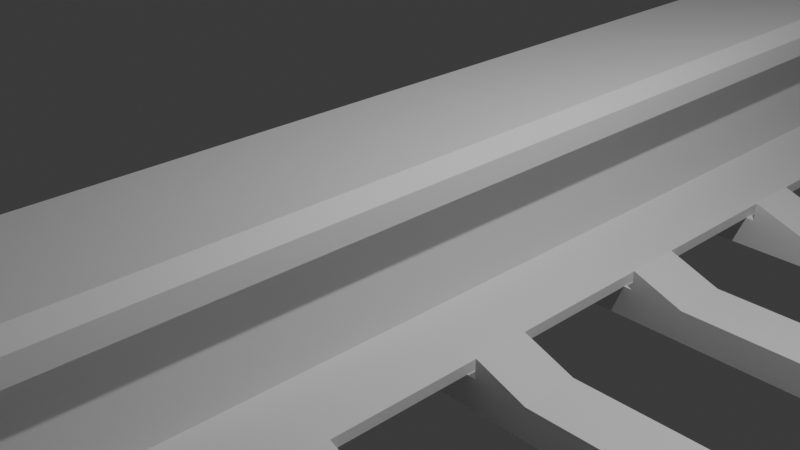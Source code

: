 # Source: gleise.blend  (saved by Blender 4.3.32; exported with 4.5.12 LTS)
import bpy
from mathutils import Matrix  # noqa: F401  (used for matrix-valued properties, if any)

bpy.ops.wm.read_factory_settings(use_empty=True)
scene = bpy.context.scene
scene.name = 'Scene'

# ---- collections
col_collection = bpy.data.collections.new('Collection'); scene.collection.children.link(col_collection)

# ---- materials (node trees are filled in below, after node groups)
mat_material = bpy.data.materials.new('Material')
mat_material.alpha_threshold = 0.0
mat_material.roughness = 0.5
mat_material.line_color = (0.0, 0.0, 0.0, 1.0)
mat_material_001 = bpy.data.materials.new('Material.001')
mat_material_001.alpha_threshold = 0.0
mat_material_001.roughness = 0.5
mat_material_001.line_color = (0.0, 0.0, 0.0, 1.0)

# ---- material node trees
mat_material.use_nodes = True; mat_material.node_tree.nodes.clear()
_N = mat_material.node_tree.nodes; _L = mat_material.node_tree.links
n0 = _N.new('ShaderNodeOutputMaterial'); n0.name = 'Material Output'; n0.location = (300, 300)
n1 = _N.new('ShaderNodeBsdfPrincipled'); n1.name = 'Principled BSDF'; n1.location = (10, 300)
n1.inputs[3].default_value = 1.45
_L.new(n1.outputs[0], n0.inputs[0])
n0.is_active_output = True
mat_material_001.use_nodes = True; mat_material_001.node_tree.nodes.clear()
_N = mat_material_001.node_tree.nodes; _L = mat_material_001.node_tree.links
n0 = _N.new('ShaderNodeOutputMaterial'); n0.name = 'Material Output'; n0.location = (300, 300)
n1 = _N.new('ShaderNodeBsdfPrincipled'); n1.name = 'Principled BSDF'; n1.location = (10, 300)
n1.inputs[3].default_value = 1.45
_L.new(n1.outputs[0], n0.inputs[0])
n0.is_active_output = True

# ---- world
world_world = bpy.data.worlds.new('World'); scene.world = world_world
world_world.use_nodes = True; world_world.node_tree.nodes.clear()
_N = world_world.node_tree.nodes; _L = world_world.node_tree.links
n0 = _N.new('ShaderNodeOutputWorld'); n0.name = 'World Output'; n0.location = (300, 300)
n1 = _N.new('ShaderNodeBackground'); n1.name = 'Background'; n1.location = (10, 300)
n1.inputs[0].default_value = (0.05088, 0.05088, 0.05088, 1.0)
_L.new(n1.outputs[0], n0.inputs[0])
n0.is_active_output = True
world_world.color = (0.05088, 0.05088, 0.05088)
world_world.sun_shadow_jitter_overblur = 0.0

# ---- cameras
cam_camera = bpy.data.cameras.new('Camera')
cam_camera.clip_end = 100.0
cam_camera.ortho_scale = 7.314

# ---- lights
light_light = bpy.data.lights.new('Light', 'POINT')
light_light.energy = 1000.0
light_light.shadow_soft_size = 0.1

# ---- meshes
me_cube = bpy.data.meshes.new('Cube')
me_cube.from_pydata([(0.5989, -30.04, 0.125), (0.5989, -30.04, 0.0), (0.5989, -30.04, -0.375), (0.5989, 29.95, 0.0), (-1.0, -30.04, 0.75), (-1.0, 29.95, 0.75), (1.0, 29.95, 0.75), (1.0, -30.04, 0.75), (0.5989, -30.04, 0.25), (0.5989, -30.04, -0.125), (0.5989, 29.95, -0.375), (0.5989, 29.95, 0.375), (-1.0, -30.04, 0.875), (-1.0, 29.95, 0.875), (1.0, 29.95, 0.875), (1.0, -30.04, 0.875), (-1.0, 29.95, 0.625), (1.0, 29.95, 0.625), (1.0, -30.04, 0.625), (-1.0, -30.04, 0.625), (0.5989, 29.95, -0.25), (0.5989, -30.04, 0.5), (0.5989, -30.04, 0.375), (0.5989, -30.04, -0.25), (0.5989, 29.95, 0.125), (0.5989, -30.04, -0.5), (0.5989, 29.95, -0.5), (0.5989, 29.95, 0.25), (0.5989, 29.95, 0.5), (0.5989, 29.95, -0.125), (-0.5985, 29.95, -0.5), (-0.5985, -30.04, -0.5), (-0.5985, 29.95, 0.0), (-0.5985, -30.04, 0.0), (-0.5985, 29.95, -0.375), (-0.5985, -30.04, -0.625), (-0.5985, 29.95, 0.125), (-0.5985, -30.04, -0.125), (-0.5985, -30.04, 0.375), (-0.5985, -30.04, 0.5), (-0.5985, 29.95, 0.5), (-0.5985, 29.95, 0.375), (-0.5985, 29.95, 0.25), (-0.5985, -30.04, 0.125), (-0.5985, -30.04, 0.25), (-0.5985, 29.95, -0.125), (-0.5985, 29.95, -0.25), (-0.5985, -30.04, -0.375), (-0.5985, -30.04, -0.25), (-0.5985, 29.95, -0.625), (-0.5985, 29.95, -0.75), (-0.5985, -30.04, -0.75), (0.5989, 29.95, -0.625), (0.5989, 29.95, -0.75), (0.5989, -30.04, -0.625), (0.5989, -30.04, -0.75), (1.399, 29.95, -0.875), (1.399, 29.95, -1.0), (1.399, -30.04, -1.0), (1.399, -30.04, -0.875), (-1.401, 29.95, -0.875), (-1.401, 29.95, -1.0), (-1.401, -30.04, -1.0), (-1.401, -30.04, -0.875), (0.5989, 29.95, -0.75), (1.399, 29.95, -0.875), (1.399, -30.04, -0.875), (0.5989, -30.04, -0.75), (-0.5985, -30.04, -0.75), (-1.401, -30.04, -0.875), (-1.401, 29.95, -0.875), (-0.5985, 29.95, -0.75), (1.0, 29.95, 0.625), (0.7962, 29.95, 0.5), (0.7962, -30.04, 0.5), (1.0, -30.04, 0.625), (0.8049, 29.95, 1.0), (1.0, 29.95, 0.875), (1.0, -30.04, 0.875), (0.8049, -30.04, 1.0), (-1.0, -30.04, 0.625), (-0.8019, -30.04, 0.5), (-0.8019, 29.95, 0.5), (-1.0, 29.95, 0.625), (-1.0, 29.95, 0.875), (-0.7988, 29.95, 1.0), (-0.7988, -30.04, 1.0), (-1.0, -30.04, 0.875)], [], [(23, 20, 29, 9), (25, 31, 35, 54), (58, 62, 61, 57), (1, 3, 24, 0), (32, 3, 29, 45), (30, 26, 52, 49), (15, 14, 77, 78), (15, 78, 79, 86, 87, 12), (1, 33, 37, 9), (0, 24, 27, 8), (74, 75, 18, 19, 80, 81, 39, 21), (12, 13, 5, 4), (18, 17, 6, 7), (18, 7, 4, 19), (16, 5, 6, 17), (42, 27, 24, 36), (8, 44, 43, 0), (8, 27, 11, 22), (23, 48, 47, 2), (54, 35, 51, 55), (46, 20, 10, 34), (2, 10, 20, 23), (56, 60, 70, 71, 50, 53, 64, 65), (9, 29, 3, 1), (13, 84, 85, 76, 77, 14), (7, 6, 14, 15), (7, 15, 12, 4), (5, 13, 14, 6), (82, 83, 16, 17, 72, 73, 28, 40), (73, 74, 21, 28), (4, 5, 16, 19), (49, 52, 53, 50), (41, 11, 27, 42), (22, 38, 44, 8), (0, 43, 33, 1), (36, 24, 3, 32), (22, 11, 28, 21), (21, 39, 38, 22), (9, 37, 48, 23), (40, 28, 11, 41), (45, 29, 20, 46), (34, 10, 26, 30), (59, 63, 62, 58), (2, 47, 31, 25), (55, 67, 64, 53), (19, 16, 83, 80), (54, 52, 26, 25), (69, 70, 60, 63), (43, 36, 32, 33), (47, 34, 30, 31), (38, 41, 42, 44), (37, 45, 46, 48), (35, 49, 50, 51), (39, 40, 41, 38), (44, 42, 36, 43), (33, 32, 45, 37), (48, 46, 34, 47), (31, 30, 49, 35), (25, 26, 10, 2), (55, 53, 52, 54), (58, 57, 56, 59), (63, 60, 61, 62), (50, 71, 68, 51), (56, 57, 61, 60), (64, 67, 66, 65), (59, 56, 65, 66), (70, 69, 68, 71), (51, 68, 69, 63, 59, 66, 67, 55), (72, 75, 74, 73), (75, 72, 17, 18), (78, 77, 76, 79), (79, 76, 85, 86), (82, 81, 80, 83), (81, 82, 40, 39), (84, 87, 86, 85), (87, 84, 13, 12)])
_uv = me_cube.uv_layers.new(name='UVMap')
_uv.uv.foreach_set('vector', [0.4688, 0.75, 0.4688, 0.5, 0.4844, 0.5, 0.4844, 0.75, 0.4375, 0.75, 0.4375, 1.0, 0.4219, 1.0, 0.4219, 0.75, 0.375, 0.75, 0.125, 0.75, 0.125, 0.5, 0.375, 0.5, 0.5, 0.75, 0.5, 0.5, 0.5156, 0.5, 0.5156, 0.75, 0.5, 0.25, 0.5, 0.5, 0.4844, 0.5, 0.4844, 0.25, 0.4375, 0.25, 0.4375, 0.5, 0.4219, 0.5, 0.4219, 0.25, 0.6094, 0.75, 0.6094, 0.5, 0.6094, 0.5, 0.6094, 0.75, 0.6094, 0.75, 0.6094, 0.75, 0.625, 0.7744, 0.625, 0.9749, 0.6094, 1.0, 0.6094, 1.0, 0.5, 0.75, 0.5, 1.0, 0.4844, 1.0, 0.4844, 0.75, 0.5156, 0.75, 0.5156, 0.5, 0.5312, 0.5, 0.5312, 0.75, 0.5625, 0.7755, 0.5781, 0.75, 0.5781, 0.75, 0.5781, 1.0, 0.5781, 1.0, 0.5625, 0.9752, 0.5625, 0.9498, 0.5625, 0.8001, 0.6094, 0.0, 0.6094, 0.25, 0.5938, 0.25, 0.5938, 0.0, 0.5781, 0.75, 0.5781, 0.5, 0.5938, 0.5, 0.5938, 0.75, 0.5781, 0.75, 0.5938, 0.75, 0.5938, 1.0, 0.5781, 1.0, 0.5781, 0.25, 0.5938, 0.25, 0.5938, 0.5, 0.5781, 0.5, 0.5312, 0.25, 0.5312, 0.5, 0.5156, 0.5, 0.5156, 0.25, 0.5312, 0.75, 0.5312, 1.0, 0.5156, 1.0, 0.5156, 0.75, 0.5312, 0.75, 0.5312, 0.5, 0.5469, 0.5, 0.5469, 0.75, 0.4688, 0.75, 0.4688, 1.0, 0.4531, 1.0, 0.4531, 0.75, 0.4219, 0.75, 0.4219, 1.0, 0.4062, 0.9498, 0.4062, 0.75, 0.4688, 0.25, 0.4688, 0.5, 0.4531, 0.5, 0.4531, 0.25, 0.4531, 0.75, 0.4531, 0.5, 0.4688, 0.5, 0.4688, 0.75, 0.3906, 0.5, 0.3906, 0.25, 0.3906, 0.25, 0.4062, 0.3002, 0.4062, 0.3002, 0.4062, 0.4499, 0.4062, 0.4499, 0.3906, 0.5, 0.4844, 0.75, 0.4844, 0.5, 0.5, 0.5, 0.5, 0.75, 0.6094, 0.25, 0.6094, 0.25, 0.625, 0.2751, 0.625, 0.4756, 0.6094, 0.5, 0.6094, 0.5, 0.5938, 0.75, 0.5938, 0.5, 0.6094, 0.5, 0.6094, 0.75, 0.5938, 0.75, 0.6094, 0.75, 0.6094, 1.0, 0.5938, 1.0, 0.5938, 0.25, 0.6094, 0.25, 0.6094, 0.5, 0.5938, 0.5, 0.5625, 0.2748, 0.5781, 0.25, 0.5781, 0.25, 0.5781, 0.5, 0.5781, 0.5, 0.5625, 0.4745, 0.5625, 0.4499, 0.5625, 0.3002, 0.5625, 0.5, 0.5625, 0.75, 0.5625, 0.75, 0.5625, 0.5, 0.5938, 0.0, 0.5938, 0.25, 0.5781, 0.25, 0.5781, 0.0, 0.4219, 0.25, 0.4219, 0.5, 0.4062, 0.4373, 0.4062, 0.25, 0.5469, 0.25, 0.5469, 0.5, 0.5312, 0.5, 0.5312, 0.25, 0.5469, 0.75, 0.5469, 1.0, 0.5312, 1.0, 0.5312, 0.75, 0.5156, 0.75, 0.5156, 1.0, 0.5, 1.0, 0.5, 0.75, 0.5156, 0.25, 0.5156, 0.5, 0.5, 0.5, 0.5, 0.25, 0.5469, 0.75, 0.5469, 0.5, 0.5625, 0.5, 0.5625, 0.75, 0.5625, 0.8127, 0.5625, 1.0, 0.5469, 1.0, 0.5469, 0.75, 0.4844, 0.75, 0.4844, 1.0, 0.4688, 1.0, 0.4688, 0.75, 0.5625, 0.3002, 0.5625, 0.5, 0.5469, 0.5, 0.5469, 0.25, 0.4844, 0.25, 0.4844, 0.5, 0.4688, 0.5, 0.4688, 0.25, 0.4531, 0.25, 0.4531, 0.5, 0.4375, 0.5, 0.4375, 0.25, 0.3906, 0.75, 0.3906, 1.0, 0.375, 1.0, 0.375, 0.75, 0.4531, 0.75, 0.4531, 1.0, 0.4375, 1.0, 0.4375, 0.75, 0.4062, 0.75, 0.4062, 0.75, 0.4062, 0.5, 0.4062, 0.5, 0.5781, 0.0, 0.5781, 0.25, 0.5781, 0.25, 0.5781, 0.0, 0.4219, 0.75, 0.4219, 0.5, 0.4375, 0.5, 0.4375, 0.75, 0.3906, 0.0, 0.3906, 0.25, 0.3906, 0.25, 0.3906, 0.0, 0.5156, 0.0, 0.5156, 0.25, 0.5, 0.25, 0.5, 0.0, 0.4531, 0.0, 0.4531, 0.25, 0.4375, 0.25, 0.4375, 0.0, 0.5469, 0.0, 0.5469, 0.25, 0.5312, 0.25, 0.5312, 0.0, 0.4844, 0.0, 0.4844, 0.25, 0.4688, 0.25, 0.4688, 0.0, 0.4219, 0.0, 0.4219, 0.25, 0.4062, 0.25, 0.4062, 0.0, 0.5625, 0.0, 0.5625, 0.25, 0.5469, 0.25, 0.5469, 0.0, 0.5312, 0.0, 0.5312, 0.25, 0.5156, 0.25, 0.5156, 0.0, 0.5, 0.0, 0.5, 0.25, 0.4844, 0.25, 0.4844, 0.0, 0.4688, 0.0, 0.4688, 0.25, 0.4531, 0.25, 0.4531, 0.0, 0.4375, 0.0, 0.4375, 0.25, 0.4219, 0.25, 0.4219, 0.0, 0.4375, 0.75, 0.4375, 0.5, 0.4531, 0.5, 0.4531, 0.75, 0.4062, 0.75, 0.4062, 0.5, 0.4219, 0.5, 0.4219, 0.75, 0.375, 0.75, 0.375, 0.5, 0.3906, 0.5, 0.3906, 0.75, 0.3906, 0.0, 0.3906, 0.25, 0.375, 0.25, 0.375, 0.0, 0.4062, 0.25, 0.4062, 0.25, 0.4062, 0.0, 0.4062, 0.0, 0.3906, 0.5, 0.375, 0.5, 0.375, 0.25, 0.3906, 0.25, 0.4062, 0.5, 0.4062, 0.75, 0.3906, 0.75, 0.3906, 0.5, 0.3906, 0.75, 0.3906, 0.5, 0.3906, 0.5, 0.3906, 0.75, 0.3906, 0.25, 0.3906, 0.0, 0.4062, 0.0, 0.4062, 0.25, 0.4062, 0.9498, 0.4062, 0.9498, 0.3906, 1.0, 0.3906, 1.0, 0.3906, 0.75, 0.3906, 0.75, 0.4062, 0.8001, 0.4062, 0.8001, 0.5781, 0.5, 0.5781, 0.75, 0.5625, 0.75, 0.5625, 0.5, 0.5781, 0.75, 0.5781, 0.5, 0.5781, 0.5, 0.5781, 0.75, 0.6094, 0.75, 0.6094, 0.5, 0.6494, 0.5, 0.6494, 0.75, 0.6494, 0.75, 0.6494, 0.5, 0.8499, 0.5, 0.8499, 0.75, 0.5625, 0.25, 0.5625, 0.0, 0.5781, 0.0, 0.5781, 0.25, 0.5625, 0.0, 0.5625, 0.25, 0.5625, 0.25, 0.5625, 0.0, 0.6094, 0.25, 0.6094, 0.0, 0.625, 0.0, 0.625, 0.25, 0.6094, 0.0, 0.6094, 0.25, 0.6094, 0.25, 0.6094, 0.0])
me_cube.materials.append(mat_material)
me_cube.use_mirror_vertex_groups = False
me_cube.update()
me_cube_001 = bpy.data.meshes.new('Cube.001')
me_cube_001.from_pydata([(0.5989, -30.04, 0.125), (0.5989, -30.04, 0.0), (0.5989, -30.04, -0.375), (0.5989, 29.95, 0.0), (-1.0, -30.04, 0.75), (-1.0, 29.95, 0.75), (1.0, 29.95, 0.75), (1.0, -30.04, 0.75), (0.5989, -30.04, 0.25), (0.5989, -30.04, -0.125), (0.5989, 29.95, -0.375), (0.5989, 29.95, 0.375), (-1.0, -30.04, 0.875), (-1.0, 29.95, 0.875), (1.0, 29.95, 0.875), (1.0, -30.04, 0.875), (-1.0, 29.95, 0.625), (1.0, 29.95, 0.625), (1.0, -30.04, 0.625), (-1.0, -30.04, 0.625), (0.5989, 29.95, -0.25), (0.5989, -30.04, 0.5), (0.5989, -30.04, 0.375), (0.5989, -30.04, -0.25), (0.5989, 29.95, 0.125), (0.5989, -30.04, -0.5), (0.5989, 29.95, -0.5), (0.5989, 29.95, 0.25), (0.5989, 29.95, 0.5), (0.5989, 29.95, -0.125), (-0.5985, 29.95, -0.5), (-0.5985, -30.04, -0.5), (-0.5985, 29.95, 0.0), (-0.5985, -30.04, 0.0), (-0.5985, 29.95, -0.375), (-0.5985, -30.04, -0.625), (-0.5985, 29.95, 0.125), (-0.5985, -30.04, -0.125), (-0.5985, -30.04, 0.375), (-0.5985, -30.04, 0.5), (-0.5985, 29.95, 0.5), (-0.5985, 29.95, 0.375), (-0.5985, 29.95, 0.25), (-0.5985, -30.04, 0.125), (-0.5985, -30.04, 0.25), (-0.5985, 29.95, -0.125), (-0.5985, 29.95, -0.25), (-0.5985, -30.04, -0.375), (-0.5985, -30.04, -0.25), (-0.5985, 29.95, -0.625), (-0.5985, 29.95, -0.75), (-0.5985, -30.04, -0.75), (0.5989, 29.95, -0.625), (0.5989, 29.95, -0.75), (0.5989, -30.04, -0.625), (0.5989, -30.04, -0.75), (1.399, 29.95, -0.875), (1.399, 29.95, -1.0), (1.399, -30.04, -1.0), (1.399, -30.04, -0.875), (-1.401, 29.95, -0.875), (-1.401, 29.95, -1.0), (-1.401, -30.04, -1.0), (-1.401, -30.04, -0.875), (0.5989, 29.95, -0.75), (1.399, 29.95, -0.875), (1.399, -30.04, -0.875), (0.5989, -30.04, -0.75), (-0.5985, -30.04, -0.75), (-1.401, -30.04, -0.875), (-1.401, 29.95, -0.875), (-0.5985, 29.95, -0.75), (1.0, 29.95, 0.625), (0.7962, 29.95, 0.5), (0.7962, -30.04, 0.5), (1.0, -30.04, 0.625), (0.8049, 29.95, 1.0), (1.0, 29.95, 0.875), (1.0, -30.04, 0.875), (0.8049, -30.04, 1.0), (-1.0, -30.04, 0.625), (-0.8019, -30.04, 0.5), (-0.8019, 29.95, 0.5), (-1.0, 29.95, 0.625), (-1.0, 29.95, 0.875), (-0.7988, 29.95, 1.0), (-0.7988, -30.04, 1.0), (-1.0, -30.04, 0.875)], [], [(23, 20, 29, 9), (25, 31, 35, 54), (58, 62, 61, 57), (1, 3, 24, 0), (32, 3, 29, 45), (30, 26, 52, 49), (15, 14, 77, 78), (15, 78, 79, 86, 87, 12), (1, 33, 37, 9), (0, 24, 27, 8), (74, 75, 18, 19, 80, 81, 39, 21), (12, 13, 5, 4), (18, 17, 6, 7), (18, 7, 4, 19), (16, 5, 6, 17), (42, 27, 24, 36), (8, 44, 43, 0), (8, 27, 11, 22), (23, 48, 47, 2), (54, 35, 51, 55), (46, 20, 10, 34), (2, 10, 20, 23), (56, 60, 70, 71, 50, 53, 64, 65), (9, 29, 3, 1), (13, 84, 85, 76, 77, 14), (7, 6, 14, 15), (7, 15, 12, 4), (5, 13, 14, 6), (82, 83, 16, 17, 72, 73, 28, 40), (73, 74, 21, 28), (4, 5, 16, 19), (49, 52, 53, 50), (41, 11, 27, 42), (22, 38, 44, 8), (0, 43, 33, 1), (36, 24, 3, 32), (22, 11, 28, 21), (21, 39, 38, 22), (9, 37, 48, 23), (40, 28, 11, 41), (45, 29, 20, 46), (34, 10, 26, 30), (59, 63, 62, 58), (2, 47, 31, 25), (55, 67, 64, 53), (19, 16, 83, 80), (54, 52, 26, 25), (69, 70, 60, 63), (43, 36, 32, 33), (47, 34, 30, 31), (38, 41, 42, 44), (37, 45, 46, 48), (35, 49, 50, 51), (39, 40, 41, 38), (44, 42, 36, 43), (33, 32, 45, 37), (48, 46, 34, 47), (31, 30, 49, 35), (25, 26, 10, 2), (55, 53, 52, 54), (58, 57, 56, 59), (63, 60, 61, 62), (50, 71, 68, 51), (56, 57, 61, 60), (64, 67, 66, 65), (59, 56, 65, 66), (70, 69, 68, 71), (51, 68, 69, 63, 59, 66, 67, 55), (72, 75, 74, 73), (75, 72, 17, 18), (78, 77, 76, 79), (79, 76, 85, 86), (82, 81, 80, 83), (81, 82, 40, 39), (84, 87, 86, 85), (87, 84, 13, 12)])
_uv = me_cube_001.uv_layers.new(name='UVMap')
_uv.uv.foreach_set('vector', [0.4688, 0.75, 0.4688, 0.5, 0.4844, 0.5, 0.4844, 0.75, 0.4375, 0.75, 0.4375, 1.0, 0.4219, 1.0, 0.4219, 0.75, 0.375, 0.75, 0.125, 0.75, 0.125, 0.5, 0.375, 0.5, 0.5, 0.75, 0.5, 0.5, 0.5156, 0.5, 0.5156, 0.75, 0.5, 0.25, 0.5, 0.5, 0.4844, 0.5, 0.4844, 0.25, 0.4375, 0.25, 0.4375, 0.5, 0.4219, 0.5, 0.4219, 0.25, 0.6094, 0.75, 0.6094, 0.5, 0.6094, 0.5, 0.6094, 0.75, 0.6094, 0.75, 0.6094, 0.75, 0.625, 0.7744, 0.625, 0.9749, 0.6094, 1.0, 0.6094, 1.0, 0.5, 0.75, 0.5, 1.0, 0.4844, 1.0, 0.4844, 0.75, 0.5156, 0.75, 0.5156, 0.5, 0.5312, 0.5, 0.5312, 0.75, 0.5625, 0.7755, 0.5781, 0.75, 0.5781, 0.75, 0.5781, 1.0, 0.5781, 1.0, 0.5625, 0.9752, 0.5625, 0.9498, 0.5625, 0.8001, 0.6094, 0.0, 0.6094, 0.25, 0.5938, 0.25, 0.5938, 0.0, 0.5781, 0.75, 0.5781, 0.5, 0.5938, 0.5, 0.5938, 0.75, 0.5781, 0.75, 0.5938, 0.75, 0.5938, 1.0, 0.5781, 1.0, 0.5781, 0.25, 0.5938, 0.25, 0.5938, 0.5, 0.5781, 0.5, 0.5312, 0.25, 0.5312, 0.5, 0.5156, 0.5, 0.5156, 0.25, 0.5312, 0.75, 0.5312, 1.0, 0.5156, 1.0, 0.5156, 0.75, 0.5312, 0.75, 0.5312, 0.5, 0.5469, 0.5, 0.5469, 0.75, 0.4688, 0.75, 0.4688, 1.0, 0.4531, 1.0, 0.4531, 0.75, 0.4219, 0.75, 0.4219, 1.0, 0.4062, 0.9498, 0.4062, 0.75, 0.4688, 0.25, 0.4688, 0.5, 0.4531, 0.5, 0.4531, 0.25, 0.4531, 0.75, 0.4531, 0.5, 0.4688, 0.5, 0.4688, 0.75, 0.3906, 0.5, 0.3906, 0.25, 0.3906, 0.25, 0.4062, 0.3002, 0.4062, 0.3002, 0.4062, 0.4499, 0.4062, 0.4499, 0.3906, 0.5, 0.4844, 0.75, 0.4844, 0.5, 0.5, 0.5, 0.5, 0.75, 0.6094, 0.25, 0.6094, 0.25, 0.625, 0.2751, 0.625, 0.4756, 0.6094, 0.5, 0.6094, 0.5, 0.5938, 0.75, 0.5938, 0.5, 0.6094, 0.5, 0.6094, 0.75, 0.5938, 0.75, 0.6094, 0.75, 0.6094, 1.0, 0.5938, 1.0, 0.5938, 0.25, 0.6094, 0.25, 0.6094, 0.5, 0.5938, 0.5, 0.5625, 0.2748, 0.5781, 0.25, 0.5781, 0.25, 0.5781, 0.5, 0.5781, 0.5, 0.5625, 0.4745, 0.5625, 0.4499, 0.5625, 0.3002, 0.5625, 0.5, 0.5625, 0.75, 0.5625, 0.75, 0.5625, 0.5, 0.5938, 0.0, 0.5938, 0.25, 0.5781, 0.25, 0.5781, 0.0, 0.4219, 0.25, 0.4219, 0.5, 0.4062, 0.4373, 0.4062, 0.25, 0.5469, 0.25, 0.5469, 0.5, 0.5312, 0.5, 0.5312, 0.25, 0.5469, 0.75, 0.5469, 1.0, 0.5312, 1.0, 0.5312, 0.75, 0.5156, 0.75, 0.5156, 1.0, 0.5, 1.0, 0.5, 0.75, 0.5156, 0.25, 0.5156, 0.5, 0.5, 0.5, 0.5, 0.25, 0.5469, 0.75, 0.5469, 0.5, 0.5625, 0.5, 0.5625, 0.75, 0.5625, 0.8127, 0.5625, 1.0, 0.5469, 1.0, 0.5469, 0.75, 0.4844, 0.75, 0.4844, 1.0, 0.4688, 1.0, 0.4688, 0.75, 0.5625, 0.3002, 0.5625, 0.5, 0.5469, 0.5, 0.5469, 0.25, 0.4844, 0.25, 0.4844, 0.5, 0.4688, 0.5, 0.4688, 0.25, 0.4531, 0.25, 0.4531, 0.5, 0.4375, 0.5, 0.4375, 0.25, 0.3906, 0.75, 0.3906, 1.0, 0.375, 1.0, 0.375, 0.75, 0.4531, 0.75, 0.4531, 1.0, 0.4375, 1.0, 0.4375, 0.75, 0.4062, 0.75, 0.4062, 0.75, 0.4062, 0.5, 0.4062, 0.5, 0.5781, 0.0, 0.5781, 0.25, 0.5781, 0.25, 0.5781, 0.0, 0.4219, 0.75, 0.4219, 0.5, 0.4375, 0.5, 0.4375, 0.75, 0.3906, 0.0, 0.3906, 0.25, 0.3906, 0.25, 0.3906, 0.0, 0.5156, 0.0, 0.5156, 0.25, 0.5, 0.25, 0.5, 0.0, 0.4531, 0.0, 0.4531, 0.25, 0.4375, 0.25, 0.4375, 0.0, 0.5469, 0.0, 0.5469, 0.25, 0.5312, 0.25, 0.5312, 0.0, 0.4844, 0.0, 0.4844, 0.25, 0.4688, 0.25, 0.4688, 0.0, 0.4219, 0.0, 0.4219, 0.25, 0.4062, 0.25, 0.4062, 0.0, 0.5625, 0.0, 0.5625, 0.25, 0.5469, 0.25, 0.5469, 0.0, 0.5312, 0.0, 0.5312, 0.25, 0.5156, 0.25, 0.5156, 0.0, 0.5, 0.0, 0.5, 0.25, 0.4844, 0.25, 0.4844, 0.0, 0.4688, 0.0, 0.4688, 0.25, 0.4531, 0.25, 0.4531, 0.0, 0.4375, 0.0, 0.4375, 0.25, 0.4219, 0.25, 0.4219, 0.0, 0.4375, 0.75, 0.4375, 0.5, 0.4531, 0.5, 0.4531, 0.75, 0.4062, 0.75, 0.4062, 0.5, 0.4219, 0.5, 0.4219, 0.75, 0.375, 0.75, 0.375, 0.5, 0.3906, 0.5, 0.3906, 0.75, 0.3906, 0.0, 0.3906, 0.25, 0.375, 0.25, 0.375, 0.0, 0.4062, 0.25, 0.4062, 0.25, 0.4062, 0.0, 0.4062, 0.0, 0.3906, 0.5, 0.375, 0.5, 0.375, 0.25, 0.3906, 0.25, 0.4062, 0.5, 0.4062, 0.75, 0.3906, 0.75, 0.3906, 0.5, 0.3906, 0.75, 0.3906, 0.5, 0.3906, 0.5, 0.3906, 0.75, 0.3906, 0.25, 0.3906, 0.0, 0.4062, 0.0, 0.4062, 0.25, 0.4062, 0.9498, 0.4062, 0.9498, 0.3906, 1.0, 0.3906, 1.0, 0.3906, 0.75, 0.3906, 0.75, 0.4062, 0.8001, 0.4062, 0.8001, 0.5781, 0.5, 0.5781, 0.75, 0.5625, 0.75, 0.5625, 0.5, 0.5781, 0.75, 0.5781, 0.5, 0.5781, 0.5, 0.5781, 0.75, 0.6094, 0.75, 0.6094, 0.5, 0.6494, 0.5, 0.6494, 0.75, 0.6494, 0.75, 0.6494, 0.5, 0.8499, 0.5, 0.8499, 0.75, 0.5625, 0.25, 0.5625, 0.0, 0.5781, 0.0, 0.5781, 0.25, 0.5625, 0.0, 0.5625, 0.25, 0.5625, 0.25, 0.5625, 0.0, 0.6094, 0.25, 0.6094, 0.0, 0.625, 0.0, 0.625, 0.25, 0.6094, 0.0, 0.6094, 0.25, 0.6094, 0.25, 0.6094, 0.0])
me_cube_001.materials.append(mat_material_001)
me_cube_001.use_mirror_vertex_groups = False
me_cube_001.update()
me_cube_002 = bpy.data.meshes.new('Cube.002')
me_cube_002.from_pydata([(6.619, -0.3155, -1.0), (6.619, -1.0, -1.0), (2.127, -0.3155, -0.4007), (2.127, -1.0, -1.0), (2.127, -1.0, -0.4007), (2.127, -0.3155, -1.0), (5.136, -1.0, -1.0), (5.136, -1.0, -0.4007), (5.136, -0.3155, -1.0), (5.136, -0.3155, -0.4007), (-7.376, -0.3155, -1.0), (-7.376, -1.0, -1.0), (1.5, -1.0, -0.6303), (1.5, -0.3155, -0.6303), (-2.248, -1.0, -0.6303), (-2.248, -0.3155, -0.6303), (-2.871, -0.3155, -0.4007), (-2.871, -1.0, -1.0), (-2.871, -0.3155, -1.0), (-2.871, -1.0, -0.4007), (-5.873, -1.0, -1.0), (-5.873, -0.3155, -1.0), (-5.873, -1.0, -0.4007), (-5.873, -0.3155, -0.4007), (7.623, -0.3155, -1.0), (7.623, -1.0, -1.0), (6.619, -1.0, -0.6271), (-8.356, -0.3155, -1.0), (-8.356, -1.0, -1.0), (6.619, -0.3155, -0.6271), (-2.871, -0.3155, -0.6344), (-5.873, -0.3155, -0.6344), (-5.873, -1.0, -0.6344), (-2.871, -1.0, -0.6344), (2.127, -0.3155, -0.6344), (5.136, -0.3155, -0.6344), (5.136, -1.0, -0.6344), (2.127, -1.0, -0.6344), (5.136, -0.3155, -0.6344), (5.136, -0.3155, -0.6344), (2.127, -0.3155, -0.6344), (2.127, -0.3155, -0.6344), (2.127, -1.0, -0.6344), (2.127, -1.0, -0.6344), (5.136, -1.0, -0.6344), (5.136, -1.0, -0.6344), (2.127, -0.3155, -0.6344), (2.127, -0.3155, -0.6344), (5.136, -0.3155, -0.6344), (5.136, -0.3155, -0.6344), (5.136, -0.3155, -0.6344), (5.136, -0.3155, -0.6344), (2.127, -0.3155, -0.6344), (2.127, -0.3155, -0.6344), (2.127, -1.0, -0.6344), (2.127, -1.0, -0.6344), (2.127, -1.0, -0.6344), (2.127, -1.0, -0.6344), (5.136, -1.0, -0.6344), (5.136, -1.0, -0.6344), (5.136, -1.0, -0.6344), (5.136, -1.0, -0.6344), (-7.376, -1.0, -0.6221), (-7.376, -0.3155, -0.6221), (-8.356, -1.0, -0.6221), (-8.356, -0.3155, -0.6221), (7.623, -0.3155, -0.6271), (7.623, -1.0, -0.6271), (-6.625, -0.3155, -0.6262), (-7.376, -0.3155, -0.6262), (-7.376, -1.0, -0.6262), (-6.625, -1.0, -0.6262), (6.619, -0.3155, -0.6331), (6.619, -1.0, -0.6331), (5.877, -1.0, -0.6331), (5.877, -0.3155, -0.6331), (-6.625, -0.3155, -0.6262), (-5.873, -0.3155, -0.4007), (-5.873, -1.0, -0.4007), (-6.625, -1.0, -0.6262), (5.136, -0.3155, -0.4007), (5.877, -0.3155, -0.6331), (5.877, -1.0, -0.6331), (5.136, -1.0, -0.4007), (-2.871, -0.3155, -0.4007), (-2.248, -0.3155, -0.6303), (-2.248, -1.0, -0.6303), (-2.871, -1.0, -0.4007), (2.127, -1.0, -0.4007), (1.5, -1.0, -0.6303), (1.5, -0.3155, -0.6303), (2.127, -0.3155, -0.4007)], [], [(5, 18, 30, 16, 84, 85, 15, 13, 90, 91, 2, 53, 47), (26, 73, 1, 25, 67), (6, 3, 5, 8), (0, 8, 49, 51, 9, 80, 81, 75, 72), (1, 6, 8, 0), (45, 44, 60, 58), (19, 16, 30, 33), (44, 38, 50, 60), (91, 88, 4, 2), (69, 63, 62, 70), (11, 10, 21, 20), (67, 25, 24, 66), (11, 20, 32, 22, 78, 79, 71, 70), (38, 39, 48, 50), (39, 41, 46, 48), (85, 86, 14, 15), (20, 21, 18, 17), (41, 40, 52, 46), (42, 43, 56, 54), (89, 90, 13, 12), (1, 0, 24, 25), (73, 26, 29, 72), (28, 64, 65, 27), (10, 11, 28, 27), (63, 69, 10, 27, 65), (30, 31, 32, 33), (23, 22, 32, 31), (21, 31, 30, 18), (40, 42, 54, 52), (20, 17, 33, 32), (34, 37, 36, 35), (56, 43, 45, 58), (49, 47, 41, 39), (51, 49, 39, 38), (47, 53, 40, 41), (53, 55, 42, 40), (55, 57, 43, 42), (43, 57, 59, 45), (59, 61, 44, 45), (61, 51, 38, 44), (48, 46, 34, 35), (50, 48, 35), (8, 5, 47, 49), (60, 50, 35, 36), (82, 83, 7, 61, 59, 6, 1, 73, 74), (46, 52, 34), (2, 4, 55, 53), (52, 54, 37, 34), (54, 56, 37), (57, 3, 6, 59), (37, 56, 58, 36), (58, 60, 36), (7, 9, 51, 61), (62, 63, 65, 64), (11, 70, 62, 64, 28), (29, 26, 67, 66), (0, 72, 29, 66, 24), (79, 76, 68, 71), (81, 82, 74, 75), (68, 69, 70, 71), (23, 77, 78, 22), (75, 74, 73, 72), (76, 79, 78, 77), (10, 69, 68, 76, 77, 23, 31, 21), (82, 81, 80, 83), (9, 7, 83, 80), (3, 17, 18, 5), (14, 12, 13, 15), (84, 87, 86, 85), (84, 16, 19, 87), (88, 91, 90, 89), (4, 88, 89, 12, 14, 86, 87, 19, 33, 17, 3, 57, 55)])
_uv = me_cube_002.uv_layers.new(name='UVMap')
_uv.uv.foreach_set('vector', [0.375, 0.4198, 0.375, 0.3305, 0.5275, 0.3305, 0.625, 0.3305, 0.625, 0.3305, 0.625, 0.3416, 0.625, 0.3416, 0.625, 0.4086, 0.625, 0.4086, 0.625, 0.4198, 0.625, 0.4198, 0.5275, 0.4198, 0.5275, 0.4198, 0.5306, 0.75, 0.5281, 0.75, 0.375, 0.75, 0.375, 0.75, 0.625, 0.75, 0.3485, 0.75, 0.2948, 0.75, 0.2948, 0.5, 0.3485, 0.5, 0.375, 0.5, 0.375, 0.4735, 0.5275, 0.4735, 0.5275, 0.4735, 0.625, 0.4735, 0.625, 0.4735, 0.625, 0.4868, 0.625, 0.4868, 0.5281, 0.5, 0.375, 0.75, 0.3485, 0.75, 0.3485, 0.5, 0.375, 0.5, 0.5275, 0.7765, 0.5275, 0.7765, 0.0, 0.0, 0.0, 0.0, 0.7945, 0.75, 0.7945, 0.5, 0.7945, 0.5, 0.7945, 0.75, 0.6515, 0.75, 0.6515, 0.5, 0.6515, 0.5, 0.6515, 0.75, 0.7052, 0.5, 0.7052, 0.75, 0.7052, 0.75, 0.7052, 0.5, 0.875, 0.5, 0.875, 0.5, 0.875, 0.75, 0.875, 0.75, 0.125, 0.75, 0.125, 0.5, 0.1519, 0.5, 0.1519, 0.75, 0.625, 0.75, 0.375, 0.75, 0.375, 0.5, 0.625, 0.5, 0.375, 1.0, 0.375, 0.9731, 0.5275, 0.9731, 0.625, 0.9731, 0.625, 0.9731, 0.625, 0.9866, 0.625, 0.9866, 0.5309, 1.0, 0.5275, 0.4735, 0.5275, 0.4735, 0.0, 0.0, 0.0, 0.0, 0.6515, 0.5, 0.7052, 0.5, 0.7052, 0.5, 0.6515, 0.5, 0.7834, 0.5, 0.7834, 0.75, 0.7834, 0.75, 0.7834, 0.5, 0.1519, 0.75, 0.1519, 0.5, 0.2055, 0.5, 0.2055, 0.75, 0.5275, 0.4198, 0.5275, 0.4198, 0.0, 0.0, 0.0, 0.0, 0.5275, 0.8302, 0.5275, 0.8302, 0.0, 0.0, 0.0, 0.0, 0.7164, 0.75, 0.7164, 0.5, 0.7164, 0.5, 0.7164, 0.75, 0.375, 0.75, 0.375, 0.5, 0.375, 0.5, 0.375, 0.75, 0.625, 0.75, 0.625, 0.75, 0.625, 0.5, 0.625, 0.5, 0.375, 0.0, 0.625, 0.0, 0.625, 0.25, 0.375, 0.25, 0.125, 0.5, 0.125, 0.75, 0.125, 0.75, 0.125, 0.5, 0.5326, 0.25, 0.5309, 0.25, 0.375, 0.25, 0.375, 0.25, 0.625, 0.25, 0.7945, 0.5, 0.8481, 0.5, 0.8481, 0.75, 0.7945, 0.75, 0.8481, 0.5, 0.8481, 0.75, 0.8481, 0.75, 0.8481, 0.5, 0.375, 0.2769, 0.625, 0.2769, 0.5275, 0.3305, 0.375, 0.3305, 0.7052, 0.5, 0.7052, 0.75, 0.7052, 0.75, 0.7052, 0.5, 0.375, 0.9731, 0.375, 0.9195, 0.625, 0.9195, 0.5275, 0.9731, 0.7052, 0.5, 0.7052, 0.75, 0.6515, 0.75, 0.6515, 0.5, 0.7052, 0.75, 0.7052, 0.75, 0.6515, 0.75, 0.6515, 0.75, 0.5275, 0.4735, 0.625, 0.4198, 0.625, 0.4198, 0.5275, 0.4735, 0.5275, 0.4735, 0.5275, 0.4735, 0.5275, 0.4735, 0.5275, 0.4735, 0.5275, 0.4198, 0.5275, 0.4198, 0.5275, 0.4198, 0.5275, 0.4198, 0.7052, 0.5, 0.7052, 0.75, 0.7052, 0.75, 0.7052, 0.5, 0.5275, 0.8302, 0.5275, 0.8302, 0.5275, 0.8302, 0.5275, 0.8302, 0.5275, 0.8302, 0.5275, 0.8302, 0.625, 0.7765, 0.625, 0.7765, 0.5275, 0.7765, 0.5275, 0.7765, 0.5275, 0.7765, 0.5275, 0.7765, 0.6515, 0.75, 0.6515, 0.5, 0.6515, 0.5, 0.6515, 0.75, 0.6515, 0.5, 0.7052, 0.5, 0.7052, 0.5, 0.6515, 0.5, 0.0, 0.0, 0.0, 0.0, 0.5275, 0.4735, 0.375, 0.4735, 0.375, 0.4198, 0.625, 0.4198, 0.5275, 0.4735, 0.6515, 0.75, 0.6515, 0.5, 0.6515, 0.5, 0.6515, 0.75, 0.625, 0.7632, 0.625, 0.7765, 0.625, 0.7765, 0.5275, 0.7765, 0.5275, 0.7765, 0.375, 0.7765, 0.375, 0.75, 0.625, 0.75, 0.625, 0.7632, 0.0, 0.0, 0.0, 0.0, 0.5275, 0.4198, 0.7052, 0.5, 0.7052, 0.75, 0.7052, 0.75, 0.7052, 0.5, 0.7052, 0.5, 0.7052, 0.75, 0.7052, 0.75, 0.7052, 0.5, 0.0, 0.0, 0.0, 0.0, 0.5275, 0.8302, 0.5275, 0.8302, 0.375, 0.8302, 0.375, 0.7765, 0.625, 0.7765, 0.7052, 0.75, 0.7052, 0.75, 0.6515, 0.75, 0.6515, 0.75, 0.0, 0.0, 0.0, 0.0, 0.5275, 0.7765, 0.6515, 0.75, 0.6515, 0.5, 0.6515, 0.5, 0.6515, 0.75, 0.875, 0.75, 0.875, 0.5, 0.875, 0.5, 0.875, 0.75, 0.375, 1.0, 0.6223, 1.0, 0.625, 1.0, 0.625, 1.0, 0.375, 1.0, 0.625, 0.5, 0.625, 0.75, 0.625, 0.75, 0.625, 0.5, 0.375, 0.5, 0.621, 0.5, 0.625, 0.5, 0.625, 0.5, 0.375, 0.5, 0.8616, 0.75, 0.8616, 0.5, 0.8616, 0.5, 0.8616, 0.75, 0.6382, 0.5, 0.6382, 0.75, 0.6382, 0.75, 0.6382, 0.5, 0.8616, 0.5, 0.875, 0.5, 0.875, 0.75, 0.8616, 0.75, 0.8481, 0.5, 0.8481, 0.5, 0.8481, 0.75, 0.8481, 0.75, 0.6382, 0.5, 0.6382, 0.75, 0.625, 0.75, 0.625, 0.5, 0.8616, 0.5, 0.8616, 0.75, 0.8481, 0.75, 0.8481, 0.5, 0.375, 0.25, 0.625, 0.25, 0.625, 0.2634, 0.625, 0.2634, 0.625, 0.2769, 0.625, 0.2769, 0.5275, 0.2769, 0.375, 0.2769, 0.6382, 0.75, 0.6382, 0.5, 0.6515, 0.5, 0.6515, 0.75, 0.6515, 0.5, 0.6515, 0.75, 0.6515, 0.75, 0.6515, 0.5, 0.2948, 0.75, 0.2055, 0.75, 0.2055, 0.5, 0.2948, 0.5, 0.7834, 0.75, 0.7164, 0.75, 0.7164, 0.5, 0.7834, 0.5, 0.7945, 0.5, 0.7945, 0.75, 0.7834, 0.75, 0.7834, 0.5, 0.7945, 0.5, 0.7945, 0.5, 0.7945, 0.75, 0.7945, 0.75, 0.7052, 0.75, 0.7052, 0.5, 0.7164, 0.5, 0.7164, 0.75, 0.625, 0.8302, 0.625, 0.8302, 0.625, 0.8414, 0.625, 0.8414, 0.625, 0.9084, 0.625, 0.9084, 0.625, 0.9195, 0.625, 0.9195, 0.5275, 0.9195, 0.375, 0.9195, 0.375, 0.8302, 0.5275, 0.8302, 0.5275, 0.8302])
me_cube_002.update()

# ---- objects
ob_rail_001 = bpy.data.objects.new('Rail.001', me_cube)
ob_light = bpy.data.objects.new('Light', light_light)
ob_camera = bpy.data.objects.new('Camera', cam_camera)
ob_rail_002 = bpy.data.objects.new('Rail.002', me_cube_001)
ob_railwaysleepers_001 = bpy.data.objects.new('railwaysleepers.001', me_cube_002)

# ---- transforms, parenting, visibility, modifiers, constraints
ob_rail_001.location = (0.0, 0.0, 0.0)
ob_rail_001.lock_rotations_4d = False
ob_rail_001.empty_display_type = 'ARROWS'
ob_rail_001.lineart.crease_threshold = 0.0
ob_light.location = (4.076, 1.005, 5.904)
ob_light.rotation_euler = (0.6503, 0.05522, 1.866)
ob_light.lock_rotations_4d = False
ob_light.empty_display_type = 'ARROWS'
ob_light.color = (0.0, 0.0, 0.0, 0.0)
ob_light.lineart.crease_threshold = 0.0
ob_camera.location = (7.359, -6.926, 4.958)
ob_camera.rotation_euler = (1.109, 0.0, 0.8149)
ob_camera.lock_rotations_4d = False
ob_camera.empty_display_type = 'ARROWS'
ob_camera.color = (0.0, 0.0, 0.0, 0.0)
ob_camera.display_type = 'WIRE'
ob_camera.lineart.crease_threshold = 0.0
ob_rail_002.location = (8.0, 0.0, 0.0)
ob_rail_002.lock_rotations_4d = False
ob_rail_002.empty_display_type = 'ARROWS'
ob_rail_002.lineart.crease_threshold = 0.0
ob_railwaysleepers_001.location = (4.369, -29.0, -0.3692)
_m = ob_railwaysleepers_001.modifiers.new('Array', 'ARRAY')
_m.count = 25
_m.relative_offset_displace = (0.0, 3.6, 0.0)

# ---- collection membership
col_collection.objects.link(ob_rail_001)
col_collection.objects.link(ob_light)
col_collection.objects.link(ob_camera)
col_collection.objects.link(ob_rail_002)
col_collection.objects.link(ob_railwaysleepers_001)

# ---- scene / render settings (as saved in the file)
scene.camera = ob_camera
scene.frame_start = 1; scene.frame_end = 250; scene.frame_set(64)
scene.render.engine = 'BLENDER_EEVEE_NEXT'
bpy.context.view_layer.update()
